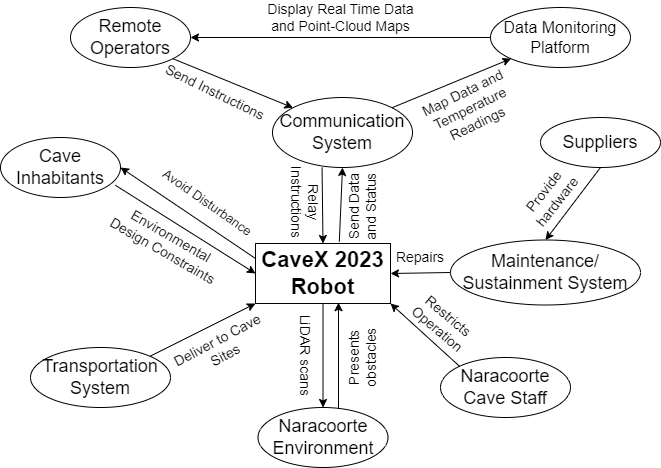

The diagram above was exported from draw.io. Its source (the exported page's mxGraphModel, read from the mxfile embedded in the PNG):
<mxGraphModel dx="1038" dy="1581" grid="1" gridSize="10" guides="1" tooltips="1" connect="1" arrows="1" fold="1" page="1" pageScale="1" pageWidth="850" pageHeight="1100" math="0" shadow="0">
  <root>
    <mxCell id="0" />
    <mxCell id="1" parent="0" />
    <mxCell id="n3doRuavxNmkHP_rVrJS-1" value="&lt;font style=&quot;font-size: 22px;&quot;&gt;&lt;b&gt;CaveX 2023 Robot&lt;/b&gt;&lt;/font&gt;" style="rounded=0;whiteSpace=wrap;html=1;" vertex="1" parent="1">
      <mxGeometry x="355" y="206" width="135" height="60" as="geometry" />
    </mxCell>
    <mxCell id="n3doRuavxNmkHP_rVrJS-2" value="&lt;font style=&quot;font-size: 18px;&quot;&gt;Remote Operators&lt;/font&gt;" style="ellipse;whiteSpace=wrap;html=1;" vertex="1" parent="1">
      <mxGeometry x="170" y="-30" width="120" height="60" as="geometry" />
    </mxCell>
    <mxCell id="n3doRuavxNmkHP_rVrJS-3" value="&lt;font style=&quot;font-size: 18px;&quot;&gt;Cave Inhabitants&lt;/font&gt;" style="ellipse;whiteSpace=wrap;html=1;" vertex="1" parent="1">
      <mxGeometry x="100" y="100" width="120" height="60" as="geometry" />
    </mxCell>
    <mxCell id="n3doRuavxNmkHP_rVrJS-6" value="&lt;font style=&quot;font-size: 14px;&quot;&gt;Send Data&lt;br&gt;and Status&lt;/font&gt;" style="text;html=1;strokeColor=none;fillColor=none;align=center;verticalAlign=middle;whiteSpace=wrap;rounded=0;rotation=-90;" vertex="1" parent="1">
      <mxGeometry x="402" y="154" width="120" height="30" as="geometry" />
    </mxCell>
    <mxCell id="n3doRuavxNmkHP_rVrJS-7" value="" style="endArrow=classic;html=1;rounded=0;fontSize=10;exitX=1;exitY=1;exitDx=0;exitDy=0;entryX=0;entryY=0;entryDx=0;entryDy=0;" edge="1" parent="1" source="n3doRuavxNmkHP_rVrJS-2" target="n3doRuavxNmkHP_rVrJS-22">
      <mxGeometry width="50" height="50" relative="1" as="geometry">
        <mxPoint x="310" y="110" as="sourcePoint" />
        <mxPoint x="410" y="210" as="targetPoint" />
      </mxGeometry>
    </mxCell>
    <mxCell id="n3doRuavxNmkHP_rVrJS-8" value="&lt;font style=&quot;font-size: 14px;&quot;&gt;Send Instructions&lt;/font&gt;" style="text;html=1;strokeColor=none;fillColor=none;align=center;verticalAlign=middle;whiteSpace=wrap;rounded=0;fontSize=10;rotation=26;" vertex="1" parent="1">
      <mxGeometry x="240" y="40" width="150" height="30" as="geometry" />
    </mxCell>
    <mxCell id="n3doRuavxNmkHP_rVrJS-10" value="" style="endArrow=classic;html=1;rounded=0;fontSize=17;exitX=0;exitY=0.25;exitDx=0;exitDy=0;entryX=1;entryY=0.5;entryDx=0;entryDy=0;" edge="1" parent="1" source="n3doRuavxNmkHP_rVrJS-1" target="n3doRuavxNmkHP_rVrJS-3">
      <mxGeometry width="50" height="50" relative="1" as="geometry">
        <mxPoint x="150" y="300" as="sourcePoint" />
        <mxPoint x="200" y="250" as="targetPoint" />
      </mxGeometry>
    </mxCell>
    <mxCell id="n3doRuavxNmkHP_rVrJS-11" value="&lt;font style=&quot;font-size: 13px;&quot;&gt;Avoid Disturbance&lt;/font&gt;" style="text;html=1;strokeColor=none;fillColor=none;align=center;verticalAlign=middle;whiteSpace=wrap;rounded=0;fontSize=17;rotation=35;" vertex="1" parent="1">
      <mxGeometry x="243" y="150" width="129" height="30" as="geometry" />
    </mxCell>
    <mxCell id="n3doRuavxNmkHP_rVrJS-12" value="" style="endArrow=classic;html=1;rounded=0;fontSize=10;exitX=0.957;exitY=0.796;exitDx=0;exitDy=0;exitPerimeter=0;entryX=0;entryY=0.5;entryDx=0;entryDy=0;" edge="1" parent="1" source="n3doRuavxNmkHP_rVrJS-3" target="n3doRuavxNmkHP_rVrJS-1">
      <mxGeometry width="50" height="50" relative="1" as="geometry">
        <mxPoint x="190" y="310" as="sourcePoint" />
        <mxPoint x="240" y="260" as="targetPoint" />
      </mxGeometry>
    </mxCell>
    <mxCell id="n3doRuavxNmkHP_rVrJS-14" value="&lt;font style=&quot;font-size: 14px;&quot;&gt;Environmental&lt;br&gt;Design Constraints&lt;/font&gt;" style="text;html=1;strokeColor=none;fillColor=none;align=center;verticalAlign=middle;whiteSpace=wrap;rounded=0;fontSize=10;rotation=30;" vertex="1" parent="1">
      <mxGeometry x="192" y="191" width="150" height="30" as="geometry" />
    </mxCell>
    <mxCell id="n3doRuavxNmkHP_rVrJS-18" value="&lt;font style=&quot;font-size: 18px;&quot;&gt;Transportation&lt;br&gt;System&lt;/font&gt;" style="ellipse;whiteSpace=wrap;html=1;" vertex="1" parent="1">
      <mxGeometry x="130" y="310" width="140" height="60" as="geometry" />
    </mxCell>
    <mxCell id="n3doRuavxNmkHP_rVrJS-19" value="" style="endArrow=classic;html=1;rounded=0;fontSize=10;exitX=1;exitY=0;exitDx=0;exitDy=0;entryX=0;entryY=1;entryDx=0;entryDy=0;" edge="1" parent="1" source="n3doRuavxNmkHP_rVrJS-18" target="n3doRuavxNmkHP_rVrJS-1">
      <mxGeometry width="50" height="50" relative="1" as="geometry">
        <mxPoint x="480" y="370" as="sourcePoint" />
        <mxPoint x="530" y="320" as="targetPoint" />
      </mxGeometry>
    </mxCell>
    <mxCell id="n3doRuavxNmkHP_rVrJS-20" value="&lt;font style=&quot;font-size: 14px;&quot;&gt;Deliver to Cave&lt;br&gt;Sites&lt;/font&gt;" style="text;html=1;strokeColor=none;fillColor=none;align=center;verticalAlign=middle;whiteSpace=wrap;rounded=0;fontSize=10;rotation=332;" vertex="1" parent="1">
      <mxGeometry x="271" y="295" width="100" height="30" as="geometry" />
    </mxCell>
    <mxCell id="n3doRuavxNmkHP_rVrJS-22" value="&lt;font style=&quot;font-size: 18px;&quot;&gt;Communication System&lt;/font&gt;" style="ellipse;whiteSpace=wrap;html=1;" vertex="1" parent="1">
      <mxGeometry x="372" y="60" width="140" height="70" as="geometry" />
    </mxCell>
    <mxCell id="n3doRuavxNmkHP_rVrJS-23" value="" style="endArrow=classic;html=1;rounded=0;fontSize=10;entryX=0.5;entryY=0;entryDx=0;entryDy=0;exitX=0.354;exitY=1;exitDx=0;exitDy=0;exitPerimeter=0;" edge="1" parent="1" source="n3doRuavxNmkHP_rVrJS-22" target="n3doRuavxNmkHP_rVrJS-1">
      <mxGeometry width="50" height="50" relative="1" as="geometry">
        <mxPoint x="460" y="140" as="sourcePoint" />
        <mxPoint x="460" y="190" as="targetPoint" />
      </mxGeometry>
    </mxCell>
    <mxCell id="n3doRuavxNmkHP_rVrJS-25" value="&lt;font style=&quot;font-size: 18px;&quot;&gt;Maintenance/&lt;br&gt;Sustainment System&lt;/font&gt;" style="ellipse;whiteSpace=wrap;html=1;" vertex="1" parent="1">
      <mxGeometry x="550" y="202.5" width="190" height="65" as="geometry" />
    </mxCell>
    <mxCell id="n3doRuavxNmkHP_rVrJS-26" value="" style="endArrow=classic;html=1;rounded=0;fontSize=10;exitX=0;exitY=0.5;exitDx=0;exitDy=0;entryX=1;entryY=0.5;entryDx=0;entryDy=0;" edge="1" parent="1" source="n3doRuavxNmkHP_rVrJS-25" target="n3doRuavxNmkHP_rVrJS-1">
      <mxGeometry width="50" height="50" relative="1" as="geometry">
        <mxPoint x="560" y="140" as="sourcePoint" />
        <mxPoint x="610" y="90" as="targetPoint" />
      </mxGeometry>
    </mxCell>
    <mxCell id="n3doRuavxNmkHP_rVrJS-27" value="&lt;font style=&quot;font-size: 14px;&quot;&gt;Provide hardware&lt;/font&gt;" style="text;html=1;strokeColor=none;fillColor=none;align=center;verticalAlign=middle;whiteSpace=wrap;rounded=0;fontSize=10;rotation=308;" vertex="1" parent="1">
      <mxGeometry x="605" y="144" width="90" height="30" as="geometry" />
    </mxCell>
    <mxCell id="n3doRuavxNmkHP_rVrJS-28" value="&lt;font style=&quot;font-size: 18px;&quot;&gt;Suppliers&lt;/font&gt;" style="ellipse;whiteSpace=wrap;html=1;" vertex="1" parent="1">
      <mxGeometry x="640" y="80" width="120" height="50" as="geometry" />
    </mxCell>
    <mxCell id="n3doRuavxNmkHP_rVrJS-29" value="" style="endArrow=classic;html=1;rounded=0;fontSize=10;exitX=0.5;exitY=1;exitDx=0;exitDy=0;entryX=0.5;entryY=0;entryDx=0;entryDy=0;" edge="1" parent="1" source="n3doRuavxNmkHP_rVrJS-28" target="n3doRuavxNmkHP_rVrJS-25">
      <mxGeometry width="50" height="50" relative="1" as="geometry">
        <mxPoint x="600" y="170" as="sourcePoint" />
        <mxPoint x="650" y="120" as="targetPoint" />
      </mxGeometry>
    </mxCell>
    <mxCell id="n3doRuavxNmkHP_rVrJS-30" value="&lt;font style=&quot;font-size: 14px;&quot;&gt;Repairs&lt;/font&gt;" style="text;html=1;strokeColor=none;fillColor=none;align=center;verticalAlign=middle;whiteSpace=wrap;rounded=0;fontSize=10;rotation=0;" vertex="1" parent="1">
      <mxGeometry x="490" y="205" width="60" height="30" as="geometry" />
    </mxCell>
    <mxCell id="n3doRuavxNmkHP_rVrJS-31" value="&lt;font style=&quot;font-size: 16px;&quot;&gt;Data Monitoring Platform&lt;/font&gt;" style="ellipse;whiteSpace=wrap;html=1;" vertex="1" parent="1">
      <mxGeometry x="590" y="-30" width="140" height="60" as="geometry" />
    </mxCell>
    <mxCell id="n3doRuavxNmkHP_rVrJS-32" value="" style="endArrow=classic;html=1;rounded=0;fontSize=10;exitX=0;exitY=0.5;exitDx=0;exitDy=0;entryX=1;entryY=0.5;entryDx=0;entryDy=0;" edge="1" parent="1" source="n3doRuavxNmkHP_rVrJS-31" target="n3doRuavxNmkHP_rVrJS-2">
      <mxGeometry width="50" height="50" relative="1" as="geometry">
        <mxPoint x="380" as="sourcePoint" />
        <mxPoint x="400" y="40" as="targetPoint" />
      </mxGeometry>
    </mxCell>
    <mxCell id="n3doRuavxNmkHP_rVrJS-33" value="" style="endArrow=classic;html=1;rounded=0;fontSize=10;entryX=0;entryY=1;entryDx=0;entryDy=0;exitX=1;exitY=0;exitDx=0;exitDy=0;" edge="1" parent="1" source="n3doRuavxNmkHP_rVrJS-22" target="n3doRuavxNmkHP_rVrJS-31">
      <mxGeometry width="50" height="50" relative="1" as="geometry">
        <mxPoint x="490" y="70" as="sourcePoint" />
        <mxPoint x="450" y="140" as="targetPoint" />
      </mxGeometry>
    </mxCell>
    <mxCell id="n3doRuavxNmkHP_rVrJS-34" value="&lt;font style=&quot;font-size: 14px;&quot;&gt;Display Real Time Data&lt;br&gt;and Point-Cloud Maps&lt;/font&gt;" style="text;html=1;strokeColor=none;fillColor=none;align=center;verticalAlign=middle;whiteSpace=wrap;rounded=0;fontSize=10;" vertex="1" parent="1">
      <mxGeometry x="331" y="-35" width="219" height="30" as="geometry" />
    </mxCell>
    <mxCell id="n3doRuavxNmkHP_rVrJS-37" value="" style="endArrow=classic;html=1;rounded=0;fontSize=10;entryX=0.5;entryY=1;entryDx=0;entryDy=0;exitX=0.207;exitY=-0.273;exitDx=0;exitDy=0;exitPerimeter=0;" edge="1" parent="1" source="n3doRuavxNmkHP_rVrJS-6" target="n3doRuavxNmkHP_rVrJS-22">
      <mxGeometry width="50" height="50" relative="1" as="geometry">
        <mxPoint x="442" y="200" as="sourcePoint" />
        <mxPoint x="240" y="290" as="targetPoint" />
      </mxGeometry>
    </mxCell>
    <mxCell id="n3doRuavxNmkHP_rVrJS-42" value="&lt;font style=&quot;font-size: 14px;&quot;&gt;Relay&lt;br&gt;Instructions&lt;/font&gt;" style="text;html=1;strokeColor=none;fillColor=none;align=center;verticalAlign=middle;whiteSpace=wrap;rounded=0;fontSize=10;rotation=90;" vertex="1" parent="1">
      <mxGeometry x="330" y="150" width="150" height="30" as="geometry" />
    </mxCell>
    <mxCell id="n3doRuavxNmkHP_rVrJS-43" value="&lt;font style=&quot;font-size: 14px;&quot;&gt;Map Data and Temperature Readings&lt;/font&gt;" style="text;html=1;strokeColor=none;fillColor=none;align=center;verticalAlign=middle;whiteSpace=wrap;rounded=0;rotation=334;" vertex="1" parent="1">
      <mxGeometry x="510" y="56" width="120" height="30" as="geometry" />
    </mxCell>
    <mxCell id="n3doRuavxNmkHP_rVrJS-44" value="&lt;font style=&quot;font-size: 18px;&quot;&gt;Naracoorte Environment&lt;/font&gt;" style="ellipse;whiteSpace=wrap;html=1;" vertex="1" parent="1">
      <mxGeometry x="357.5" y="370" width="130" height="60" as="geometry" />
    </mxCell>
    <mxCell id="n3doRuavxNmkHP_rVrJS-45" value="" style="endArrow=classic;html=1;rounded=0;fontSize=10;exitX=0.5;exitY=1;exitDx=0;exitDy=0;entryX=0.5;entryY=0;entryDx=0;entryDy=0;" edge="1" parent="1" source="n3doRuavxNmkHP_rVrJS-1" target="n3doRuavxNmkHP_rVrJS-44">
      <mxGeometry width="50" height="50" relative="1" as="geometry">
        <mxPoint x="330" y="430" as="sourcePoint" />
        <mxPoint x="380" y="380" as="targetPoint" />
      </mxGeometry>
    </mxCell>
    <mxCell id="n3doRuavxNmkHP_rVrJS-46" value="&lt;font style=&quot;font-size: 14px;&quot;&gt;LiDAR scans&lt;/font&gt;" style="text;html=1;strokeColor=none;fillColor=none;align=center;verticalAlign=middle;whiteSpace=wrap;rounded=0;fontSize=10;rotation=90;" vertex="1" parent="1">
      <mxGeometry x="330" y="303" width="150" height="30" as="geometry" />
    </mxCell>
    <mxCell id="n3doRuavxNmkHP_rVrJS-47" value="" style="endArrow=classic;html=1;rounded=0;fontSize=10;exitX=-0.035;exitY=-0.3;exitDx=0;exitDy=0;exitPerimeter=0;entryX=1.008;entryY=-0.3;entryDx=0;entryDy=0;entryPerimeter=0;" edge="1" parent="1">
      <mxGeometry width="50" height="50" relative="1" as="geometry">
        <mxPoint x="438" y="371.56999999999994" as="sourcePoint" />
        <mxPoint x="438" y="265.18399999999997" as="targetPoint" />
      </mxGeometry>
    </mxCell>
    <mxCell id="n3doRuavxNmkHP_rVrJS-48" value="&lt;font style=&quot;font-size: 14px;&quot;&gt;Presents obstacles&lt;/font&gt;" style="text;html=1;strokeColor=none;fillColor=none;align=center;verticalAlign=middle;whiteSpace=wrap;rounded=0;fontSize=10;rotation=-90;" vertex="1" parent="1">
      <mxGeometry x="411" y="305" width="102" height="30" as="geometry" />
    </mxCell>
    <mxCell id="n3doRuavxNmkHP_rVrJS-49" value="&lt;font style=&quot;font-size: 18px;&quot;&gt;Naracoorte Cave Staff&lt;/font&gt;" style="ellipse;whiteSpace=wrap;html=1;" vertex="1" parent="1">
      <mxGeometry x="540" y="320" width="130" height="60" as="geometry" />
    </mxCell>
    <mxCell id="n3doRuavxNmkHP_rVrJS-50" value="" style="endArrow=classic;html=1;rounded=0;fontSize=10;exitX=0;exitY=0;exitDx=0;exitDy=0;entryX=1;entryY=1;entryDx=0;entryDy=0;" edge="1" parent="1" source="n3doRuavxNmkHP_rVrJS-49" target="n3doRuavxNmkHP_rVrJS-1">
      <mxGeometry width="50" height="50" relative="1" as="geometry">
        <mxPoint x="520" y="320" as="sourcePoint" />
        <mxPoint x="570" y="270" as="targetPoint" />
      </mxGeometry>
    </mxCell>
    <mxCell id="n3doRuavxNmkHP_rVrJS-51" value="&lt;font style=&quot;font-size: 14px;&quot;&gt;Restricts Operation&lt;/font&gt;" style="text;html=1;strokeColor=none;fillColor=none;align=center;verticalAlign=middle;whiteSpace=wrap;rounded=0;fontSize=10;rotation=40;" vertex="1" parent="1">
      <mxGeometry x="498" y="270" width="90" height="30" as="geometry" />
    </mxCell>
  </root>
</mxGraphModel>